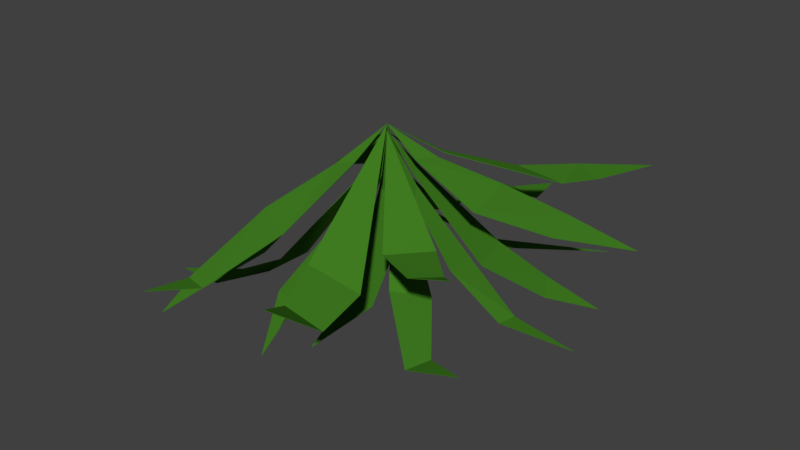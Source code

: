 # Source: Fern.blend  (saved by Blender 2.79.0; exported with 4.5.12 LTS)
import bpy
from mathutils import Matrix  # noqa: F401  (used for matrix-valued properties, if any)

bpy.ops.wm.read_factory_settings(use_empty=True)
scene = bpy.context.scene
scene.name = 'Scene'

# ---- collections
col_collection_1 = bpy.data.collections.new('Collection 1'); scene.collection.children.link(col_collection_1)

# ---- materials (node trees are filled in below, after node groups)
mat_material_001 = bpy.data.materials.new('Material.001')
mat_material_001.alpha_threshold = 0.0
mat_material_001.use_transparent_shadow = False
mat_material_001.diffuse_color = (0.05208, 0.2019, 0.01556, 1.0)
mat_material_001.roughness = 0.5
mat_material_001.specular_intensity = 0.398

# ---- material node trees

# ---- world
world_world = bpy.data.worlds.new('World'); scene.world = world_world
world_world.color = (0.05088, 0.05088, 0.05088)
world_world.use_sun_shadow = False
world_world.sun_shadow_jitter_overblur = 0.0
world_world.cycles.sampling_method = 'MANUAL'

# ---- meshes
me_fernmesh = bpy.data.meshes.new('FernMesh')
me_fernmesh.from_pydata([(-7.235e-07, -1.656e-07, 0.3602), (-2.381, -1.685, -1.951), (-0.9187, 3.06, -2.121), (-1.065, -1.281, -1.704), (-1.132, -0.4554, -1.772), (-0.7159, -3.622, -0.8391), (2.699, 2.358, -0.2781), (1.101, -3.375, -0.4992), (3.248, 1.102, -0.8903), (-8.892e-08, -2.272e-08, 0.2599), (-1.692, -2.682, -1.962), (-2.274, 1.911, -1.359), (0.7031, 3.119, -1.406), (2.742, 1.161, -1.981), (2.419, -1.76, -0.3647), (0.4176, -2.852, -1.666), (1.315, 0.8326, -0.4202), (1.417, 0.04381, -0.5195), (0.2853, -1.867, -2.093), (1.474, -0.7952, -0.7169), (1.028, -1.304, -0.7145), (2.008, -1.328, -0.6572), (1.685, -1.622, -0.6583), (-0.2195, -1.781, -0.6489), (-0.7955, -1.512, -0.5487), (-0.5187, -2.898, -1.046), (-0.8457, -2.831, -1.045), (-1.766, -1.644, -1.994), (-1.87, -1.056, -2.059), (-0.07435, 1.331, -1.373), (-0.6987, 1.124, -1.519), (-0.4525, 2.207, -1.854), (-0.8726, 2.059, -1.97), (0.763, 1.452, -0.8938), (0.02088, 1.609, -0.887), (0.87, 2.427, -1.354), (0.3778, 2.514, -1.347), (1.078, -1.776, -1.048), (0.2539, -1.824, -0.8957), (1.181, -2.553, -1.154), (0.5539, -2.546, -1.044), (1.118, 1.471, -0.4235), (1.882, 1.417, -0.4556), (2.222, 1.808, -0.4245), (1.759, 2.062, -0.421), (2.276, 0.9559, -0.6214), (2.381, 0.4258, -0.7172), (-1.411, 0.6456, -0.8514), (-0.9747, 1.194, -0.8758), (-1.942, 1.08, -1.065), (-1.656, 1.446, -1.082), (0.6069, -0.1976, -0.5705), (-0.1101, -0.0415, -0.589), (0.5275, -0.94, -1.816), (0.03097, -0.7965, -1.81), (1.488, 0.1819, -1.342), (1.282, 0.8737, -1.329), (2.17, 0.7046, -1.806), (1.961, 1.094, -1.738), (-0.03793, 0.5254, -0.5806), (-0.4594, 0.2855, -0.5997), (3.088, -0.05043, -1.886), (2.273, 2.146, -1.664), (2.713, -1.934, -1.446), (-0.3052, -0.01777, -0.4477), (-1.536, 1.516, -2.166), (0.07903, 0.67, -1.151), (-0.3057, 0.1865, -1.125), (-0.8028, 1.053, -1.621), (-0.9902, 0.7142, -1.581), (-0.1634, -1.012, -0.9061), (0.4895, -1.214, -0.9208), (-0.07915, -2.036, -1.308), (0.3191, -2.118, -1.295), (1.318, 0.1097, -1.21), (1.401, -0.3929, -1.196), (2.131, 0.04544, -1.804), (2.101, -0.2649, -1.773), (0.9195, -1.055, -1.374), (1.41, -0.7889, -1.419), (2.028, -1.579, -1.687), (1.886, -1.905, -1.725), (0.0326, 0.3391, -0.8193), (0.4701, 0.08953, -0.7771), (0.8465, 1.089, -1.495), (1.206, 1.015, -1.502), (-0.9906, -1.408, -1.332), (-1.544, -1.184, -1.374), (-1.792, -2.135, -1.78), (-1.504, -2.138, -1.771), (0.4074, 0.06493, -0.2781), (-0.329, 0.1108, 0.05371), (-0.1521, 0.0975, -0.02485), (-0.1007, 0.1832, -0.04819), (-0.2758, 0.2315, 0.02756), (0.3293, 0.3087, -0.268), (-0.2671, -0.2614, -0.3949), (0.1601, -0.3092, -0.2431), (-0.07882, -0.1991, -0.1977), (0.5773, 0.3655, -0.08169), (0.469, 0.0145, -0.03021), (0.473, 0.6226, -0.09193), (0.6244, 0.4702, -0.04148), (-0.07086, -0.575, -0.0266), (-0.3385, -0.6434, -0.08998), (0.5083, -0.2225, -0.4154), (0.3013, -0.2838, -0.3519), (0.5132, 0.001994, -0.3907), (0.6525, -0.2237, -0.4962), (0.007002, 0.5395, -0.2263), (0.35, 0.6661, -0.3707)], [], [(0, 60, 59), (64, 9, 96), (4, 3, 27, 28), (0, 103, 104), (0, 37, 38), (0, 99, 100), (6, 43, 44), (9, 19, 20), (9, 95, 90), (9, 109, 110), (9, 91, 94), (9, 86, 87), (9, 97, 98), (17, 16, 45, 46), (9, 51, 52), (20, 19, 21, 22), (22, 21, 14), (24, 23, 25, 26), (26, 25, 5), (28, 27, 1), (29, 30, 32, 31), (31, 32, 2), (33, 34, 36, 35), (35, 36, 12), (38, 37, 39, 40), (40, 39, 7), (41, 42, 102, 101), (44, 43, 42, 41), (46, 45, 8), (48, 47, 49, 50), (50, 49, 11), (52, 51, 53, 54), (54, 53, 18), (55, 56, 58, 57), (57, 58, 13), (59, 60, 30, 29), (9, 105, 106), (61, 77, 76), (62, 85, 84), (9, 92, 93), (66, 67, 69, 68), (68, 69, 65), (70, 71, 73, 72), (72, 73, 15), (74, 75, 108, 107), (76, 77, 75, 74), (78, 79, 80, 81), (81, 80, 63), (82, 83, 9), (84, 85, 83, 82), (87, 86, 89, 88), (88, 89, 10), (94, 91, 47, 48), (90, 95, 56, 55), (93, 92, 67, 66), (64, 96, 3, 4), (98, 97, 71, 70), (100, 99, 16, 17), (101, 102, 0), (104, 103, 23, 24), (106, 105, 79, 78), (107, 108, 9), (110, 109, 34, 33)])
me_fernmesh.materials.append(mat_material_001)
me_fernmesh.use_remesh_preserve_volume = False
me_fernmesh.use_remesh_preserve_attributes = False
me_fernmesh.use_mirror_vertex_groups = False
me_fernmesh.update()

# ---- objects
ob_fern = bpy.data.objects.new('Fern', me_fernmesh)

# ---- transforms, parenting, visibility, modifiers, constraints
ob_fern.location = (0.0, 0.0, 0.0)
ob_fern.lineart.crease_threshold = 0.0
_m = ob_fern.modifiers.new('Solidify', 'SOLIDIFY')
_m.thickness = -0.006
_m.nonmanifold_thickness_mode = 'FIXED'
_m.nonmanifold_merge_threshold = 0.0003

# ---- collection membership
col_collection_1.objects.link(ob_fern)

# ---- scene / render settings (as saved in the file)
scene.frame_start = 1; scene.frame_end = 250; scene.frame_set(0)
scene.render.engine = 'BLENDER_EEVEE_NEXT'
scene.render.resolution_percentage = 50
scene.render.dither_intensity = 0.0
scene.cycles.use_denoising = False
scene.cycles.samples = 128
scene.cycles.sampling_pattern = 'TABULATED_SOBOL'
scene.cycles.use_adaptive_sampling = False
scene.cycles.use_light_tree = False
scene.cycles.blur_glossy = 0.0
scene.cycles.sample_clamp_indirect = 0.0
scene.view_settings.view_transform = 'Standard'
bpy.context.view_layer.update()

# ---- added for rendering (the .blend has no active camera and no usable light): camera, sun
cam_auto = bpy.data.cameras.new('AutoCamera')
cam_auto.lens = 50.0
cam_auto.sensor_width = 36.0
cam_auto.clip_end = 1000.0
ob_auto_camera = bpy.data.objects.new('AutoCamera', cam_auto)
scene.collection.objects.link(ob_auto_camera)
ob_auto_camera.location = (8.89086, -10.4012, 5.86021)
ob_auto_camera.rotation_euler = (1.09748, -7.21219e-08, 0.694738)
scene.camera = ob_auto_camera
light_auto_sun = bpy.data.lights.new('AutoSun', 'SUN')
light_auto_sun.energy = 3.0
light_auto_sun.angle = 0.0523599
ob_auto_sun = bpy.data.objects.new('AutoSun', light_auto_sun)
scene.collection.objects.link(ob_auto_sun)
ob_auto_sun.rotation_euler = (0.872665, 0.174533, 0.523599)
bpy.context.view_layer.update()
